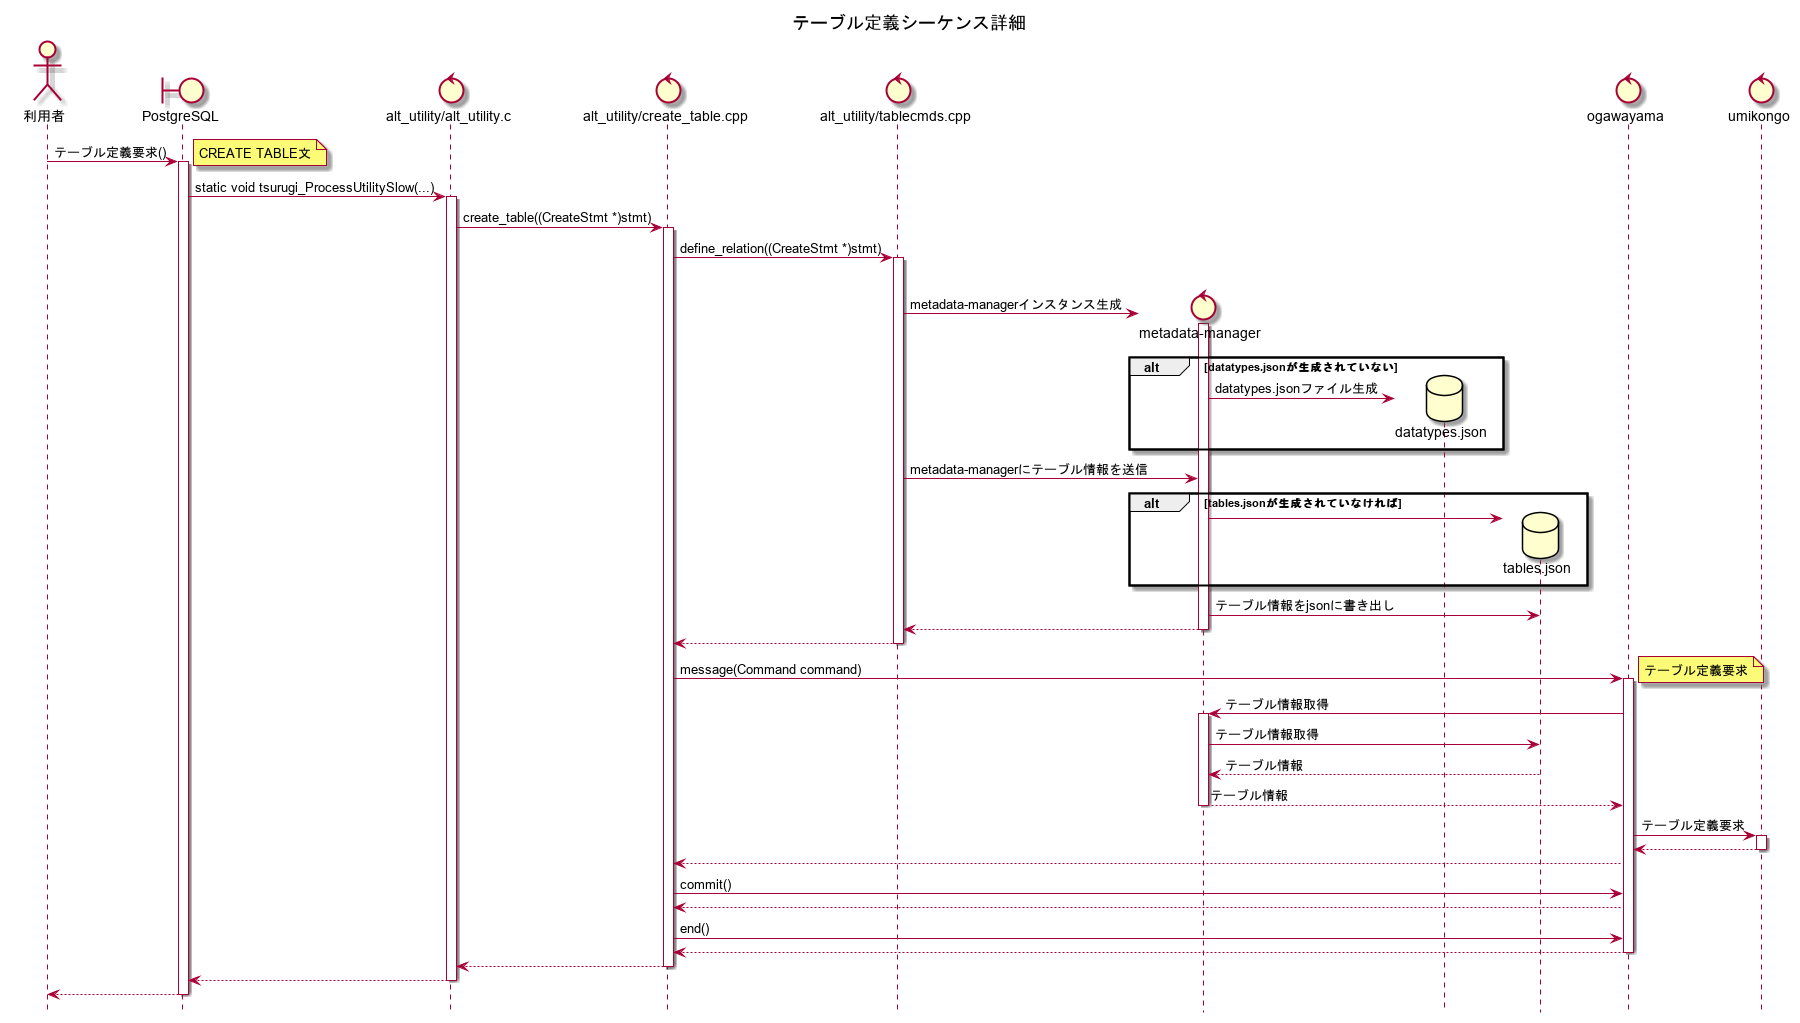

The diagram above was rendered by PlantUML. Its source (embedded in the PNG):
@startuml
title テーブル定義シーケンス詳細
hide footbox

actor 利用者
boundary PostgreSQL
control "alt_utility/alt_utility.c"
control "alt_utility/create_table.cpp"
control "alt_utility/tablecmds.cpp"
control "metadata-manager"
database datatypes.json
database tables.json
control ogawayama
control umikongo

利用者 -> PostgreSQL : テーブル定義要求()
activate PostgreSQL
note right
CREATE TABLE文
end note

PostgreSQL -> "alt_utility/alt_utility.c" : static void tsurugi_ProcessUtilitySlow(...)
activate "alt_utility/alt_utility.c"

"alt_utility/alt_utility.c" -> "alt_utility/create_table.cpp" : create_table((CreateStmt *)stmt)
activate "alt_utility/create_table.cpp"

"alt_utility/create_table.cpp" -> "alt_utility/tablecmds.cpp" : define_relation((CreateStmt *)stmt)
activate "alt_utility/tablecmds.cpp"

create "metadata-manager"

alt metadata-managerインスタンスが生成されていない
"alt_utility/tablecmds.cpp" -> "metadata-manager" : metadata-managerインスタンス生成
activate "metadata-manager"

alt datatypes.jsonが生成されていない
    create datatypes.json
    "metadata-manager" -> datatypes.json : datatypes.jsonファイル生成
end

"alt_utility/tablecmds.cpp" -> "metadata-manager" : metadata-managerにテーブル情報を送信

alt tables.jsonが生成されていなければ
    create tables.json
    "metadata-manager" -> tables.json
end
"metadata-manager" -> tables.json : テーブル情報をjsonに書き出し
"metadata-manager" --> "alt_utility/tablecmds.cpp"
deactivate "metadata-manager"

"alt_utility/tablecmds.cpp" --> "alt_utility/create_table.cpp"
deactivate "alt_utility/tablecmds.cpp"

"alt_utility/create_table.cpp" -> ogawayama : message(Command command)
activate ogawayama
note right
テーブル定義要求
end note

ogawayama -> "metadata-manager" : テーブル情報取得
activate "metadata-manager"

"metadata-manager" -> tables.json : テーブル情報取得
tables.json --> "metadata-manager" : テーブル情報
"metadata-manager" --> ogawayama : テーブル情報
deactivate "metadata-manager"

ogawayama -> umikongo : テーブル定義要求
activate umikongo
umikongo --> ogawayama
deactivate umikongo

ogawayama --> "alt_utility/create_table.cpp"

"alt_utility/create_table.cpp" -> ogawayama : commit()
ogawayama --> "alt_utility/create_table.cpp"

"alt_utility/create_table.cpp" -> ogawayama : end()
ogawayama --> "alt_utility/create_table.cpp"
deactivate ogawayama

"alt_utility/create_table.cpp" --> "alt_utility/alt_utility.c"
deactivate "alt_utility/create_table.cpp"

"alt_utility/alt_utility.c" --> PostgreSQL
deactivate "alt_utility/alt_utility.c"

PostgreSQL --> 利用者
deactivate PostgreSQL

@enduml